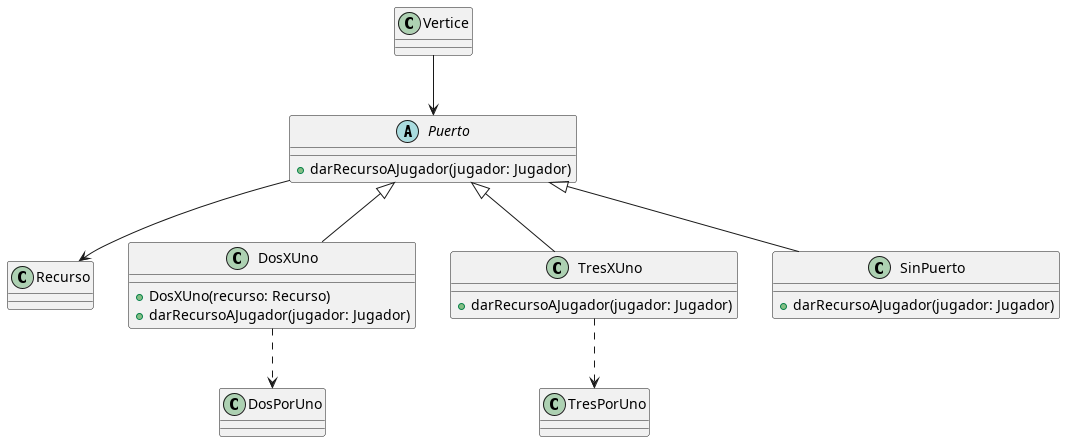

The diagram above was rendered by PlantUML. Its source (embedded in the PNG):
@startuml Diagrama Clases Puerto

abstract class Puerto{
    + darRecursoAJugador(jugador: Jugador)
}

class Recurso{}

class DosXUno{
    + DosXUno(recurso: Recurso)
    + darRecursoAJugador(jugador: Jugador)
}

class TresXUno{
    + darRecursoAJugador(jugador: Jugador)
}

class SinPuerto{
    + darRecursoAJugador(jugador: Jugador)
}

Puerto--> Recurso
Puerto<|-- DosXUno
Puerto<|-- TresXUno
Puerto<|-- SinPuerto
DosXUno..> DosPorUno
TresXUno..> TresPorUno

Vertice--> Puerto
@enduml